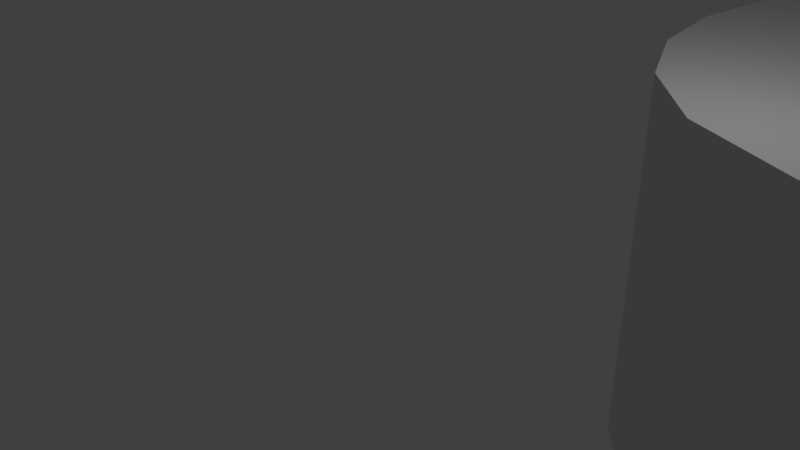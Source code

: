 # Source: FOSSASIA_3D.blend  (saved by Blender 2.79.0; exported with 4.5.12 LTS)
import bpy
from mathutils import Matrix  # noqa: F401  (used for matrix-valued properties, if any)

bpy.ops.wm.read_factory_settings(use_empty=True)
scene = bpy.context.scene
scene.name = 'Scene'

# ---- collections
col_collection_1 = bpy.data.collections.new('Collection 1'); scene.collection.children.link(col_collection_1)

# ---- world
world_world = bpy.data.worlds.new('World'); scene.world = world_world
world_world.color = (0.05088, 0.05088, 0.05088)
world_world.use_sun_shadow = False
world_world.sun_shadow_jitter_overblur = 0.0
world_world.cycles.sampling_method = 'MANUAL'

# ---- cameras
cam_camera = bpy.data.cameras.new('Camera')
cam_camera.clip_end = 100.0
cam_camera.lens = 35.0
cam_camera.sensor_width = 32.0
cam_camera.sensor_height = 18.0
cam_camera.ortho_scale = 7.314
cam_camera.dof.focus_distance = 0.0
cam_camera.dof.aperture_fstop = 128.0

# ---- lights
light_lamp = bpy.data.lights.new('Lamp', 'POINT')
light_lamp.transmission_factor = 0.0
light_lamp.cutoff_distance = 30.0
light_lamp.energy = 100.0
light_lamp.shadow_buffer_clip_start = 1.001
light_lamp.shadow_soft_size = 0.1
light_lamp.shadow_maximum_resolution = 0.006
light_lamp.use_absolute_resolution = True

# ---- meshes
me_fossasia_3d = bpy.data.meshes.new('Fossasia 3D')
me_fossasia_3d.from_pydata([(3.105, 36.72, 2.5), (3.105, 38.64, 2.5), (3.105, 36.72, -2.5), (3.105, 38.64, -2.5), (0.0, 36.72, 2.5), (0.0, 36.72, -2.5), (0.0, 31.92, -2.5), (3.693, 41.74, -2.5), (3.255, 40.33, -2.5), (4.401, 42.82, -2.5), (5.362, 43.55, -2.5), (6.152, 43.82, -2.5), (7.594, 43.97, -2.5), (10.27, 44.04, -2.5), (14.76, 44.06, -2.5), (13.77, 39.29, -2.5), (23.14, 44.06, -2.5), (20.55, 39.43, -2.5), (23.14, 39.6, -2.5), (17.48, 39.3, -2.5), (2.017, 8.135, -2.5), (1.811, 3.504, -2.5), (1.56, 6.638, -2.5), (11.54, 39.3, -2.5), (8.632, 38.24, -2.5), (9.032, 38.83, -2.5), (10.2, 39.25, -2.5), (9.466, 39.1, -2.5), (8.467, 37.51, -2.5), (8.467, 36.72, -2.5), (23.14, 36.72, -2.5), (2.497, 2.119, -2.5), (23.14, 32.29, -2.5), (18.01, 32.12, -2.5), (15.86, 32.04, -2.5), (13.76, 31.98, -2.5), (11.96, 31.93, -2.5), (8.494, 31.92, -2.5), (10.7, 31.92, -2.5), (3.189, 31.92, -2.5), (7.083, 5.797, -2.5), (5.654, 10.74, -2.5), (7.283, 6.222, -2.5), (11.57, 17.78, -2.5), (13.26, 17.77, -2.5), (15.48, 17.74, -2.5), (8.326, 17.81, -2.5), (17.93, 17.7, -2.5), (20.32, 17.64, -2.5), (23.39, 17.56, -2.5), (25.22, 17.43, -2.5), (26.34, 17.2, -2.5), (27.29, 16.79, -2.5), (28.25, 16.27, -2.5), (28.99, 15.7, -2.5), (29.55, 14.97, -2.5), (29.95, 14.02, -2.5), (30.22, 12.75, -2.5), (23.76, 13.15, -2.5), (30.38, 11.07, -2.5), (24.65, 11.4, -2.5), (30.46, 8.916, -2.5), (22.9, 11.12, -2.5), (30.48, 6.182, -2.5), (24.83, 6.802, -2.5), (30.48, 0.028, -2.5), (13.34, 6.754, -2.5), (15.01, 10.98, -2.5), (16.59, 6.773, -2.5), (12.29, 4.563, -2.5), (18.29, 0.028, -2.5), (12.92, 0.05, -2.5), (8.009, 4.723, -2.5), (8.883, 0.11, -2.5), (4.531, 10.52, -2.5), (6.207, 0.207, -2.5), (4.149, 10.36, -2.5), (4.939, 0.338, -2.5), (2.876, 9.418, -2.5), (3.543, 1.021, -2.5), (1.495, 5.053, -2.5), (3.048, 22.6, -2.5), (6.586, 10.82, -2.5), (5.001, 10.65, -2.5), (7.118, 5.326, -2.5), (8.598, 6.62, -2.5), (7.892, 10.87, -2.5), (10.57, 6.7, -2.5), (21.08, 11.05, -2.5), (18.49, 11.01, -2.5), (24.05, 11.23, -2.5), (2.879, 13.32, -2.5), (13.32, 13.24, -2.5), (24.82, 11.66, -2.5), (24.3, 12.48, -2.5), (24.66, 12.01, -2.5), (7.395, 4.882, -2.5), (9.584, 4.619, -2.5), (12.01, 10.95, -2.5), (16.28, 4.545, -2.5), (24.83, 4.545, -2.5), (9.668, 10.91, -2.5), (7.705, 6.52, -2.5), (3.255, 40.33, 2.5), (8.326, 17.81, 2.5), (3.189, 31.92, 2.5), (3.048, 22.6, 2.5), (11.57, 17.78, 2.5), (13.32, 13.24, 2.5), (0.0, 31.92, 2.5), (11.96, 31.93, 2.5), (2.879, 13.32, 2.5), (24.3, 12.48, 2.5), (30.48, 6.182, 2.5), (23.76, 13.15, 2.5), (24.66, 12.01, 2.5), (24.82, 11.66, 2.5), (30.48, 0.028, 2.5), (24.83, 4.545, 2.5), (12.92, 0.05, 2.5), (18.29, 0.028, 2.5), (8.598, 6.62, 2.5), (10.57, 6.7, 2.5), (24.05, 11.23, 2.5), (22.9, 11.12, 2.5), (2.017, 8.135, 2.5), (21.08, 11.05, 2.5), (4.149, 10.36, 2.5), (18.49, 11.01, 2.5), (5.654, 10.74, 2.5), (15.01, 10.98, 2.5), (12.01, 10.95, 2.5), (8.494, 31.92, 2.5), (9.668, 10.91, 2.5), (7.892, 10.87, 2.5), (6.586, 10.82, 2.5), (5.001, 10.65, 2.5), (4.531, 10.52, 2.5), (2.876, 9.418, 2.5), (1.56, 6.638, 2.5), (1.495, 5.053, 2.5), (24.65, 11.4, 2.5), (24.83, 6.802, 2.5), (16.28, 4.545, 2.5), (30.46, 8.916, 2.5), (16.59, 6.773, 2.5), (13.34, 6.754, 2.5), (23.39, 17.56, 2.5), (20.32, 17.64, 2.5), (30.38, 11.07, 2.5), (8.467, 36.72, 2.5), (8.467, 37.51, 2.5), (5.362, 43.55, 2.5), (4.401, 42.82, 2.5), (10.7, 31.92, 2.5), (26.34, 17.2, 2.5), (25.22, 17.43, 2.5), (29.55, 14.97, 2.5), (28.99, 15.7, 2.5), (28.25, 16.27, 2.5), (27.29, 16.79, 2.5), (30.22, 12.75, 2.5), (29.95, 14.02, 2.5), (17.93, 17.7, 2.5), (15.48, 17.74, 2.5), (13.26, 17.77, 2.5), (18.01, 32.12, 2.5), (23.14, 32.29, 2.5), (13.76, 31.98, 2.5), (15.86, 32.04, 2.5), (23.14, 36.72, 2.5), (8.632, 38.24, 2.5), (9.032, 38.83, 2.5), (14.76, 44.06, 2.5), (9.466, 39.1, 2.5), (10.2, 39.25, 2.5), (23.14, 44.06, 2.5), (11.54, 39.3, 2.5), (13.77, 39.29, 2.5), (17.48, 39.3, 2.5), (20.55, 39.43, 2.5), (23.14, 39.6, 2.5), (10.27, 44.04, 2.5), (7.118, 5.326, 2.5), (7.083, 5.797, 2.5), (1.811, 3.504, 2.5), (7.594, 43.97, 2.5), (6.152, 43.82, 2.5), (9.584, 4.619, 2.5), (8.009, 4.723, 2.5), (2.497, 2.119, 2.5), (3.693, 41.74, 2.5), (7.283, 6.222, 2.5), (7.705, 6.52, 2.5), (4.939, 0.338, 2.5), (6.207, 0.207, 2.5), (12.29, 4.563, 2.5), (3.543, 1.021, 2.5), (8.883, 0.11, 2.5), (7.395, 4.882, 2.5), (40.02, 7.141, -2.5), (41.14, 6.96, -2.5), (41.14, 6.96, 2.5), (40.02, 7.141, 2.5), (42.63, 6.852, -2.5), (42.63, 6.852, 2.5), (36.69, 4.545, -2.5), (48.06, 4.545, -2.5), (36.69, -0.001, -2.5), (52.49, 4.565, -2.5), (56.18, 4.619, -2.5), (58.74, 4.699, -2.5), (59.78, 4.798, -2.5), (47.02, 6.773, -2.5), (44.56, 6.795, -2.5), (49.78, 6.743, -2.5), (52.54, 6.693, -2.5), (54.96, 6.628, -2.5), (39.18, 7.411, -2.5), (56.73, 6.548, -2.5), (38.54, 7.79, -2.5), (58.57, 6.435, -2.5), (38.02, 8.297, -2.5), (37.53, 8.948, -2.5), (36.94, 10.31, -2.5), (59.54, 6.305, -2.5), (36.69, 11.94, -2.5), (41.82, 11.81, -2.5), (36.8, 13.58, -2.5), (42.02, 12.71, -2.5), (37.28, 14.99, -2.5), (43.58, 13.13, -2.5), (38.12, 16.16, -2.5), (45.99, 13.22, -2.5), (39.21, 16.91, -2.5), (49.48, 13.27, -2.5), (43.04, 17.56, -2.5), (44.96, 17.61, -2.5), (40.76, 17.34, -2.5), (53.79, 13.29, -2.5), (47.89, 17.66, -2.5), (51.42, 17.68, -2.5), (42.5, 13.01, -2.5), (47.88, 11.04, -2.5), (44.85, 11.12, -2.5), (41.79, 12.28, -2.5), (42.14, 11.37, -2.5), (42.91, 11.24, -2.5), (51.93, 10.98, -2.5), (58.11, 10.88, -2.5), (59.94, 6.083, -2.5), (55.44, 10.94, -2.5), (60.08, 10.78, -2.5), (61.5, 10.62, -2.5), (60.02, 5.154, -2.5), (63.18, 10.02, -2.5), (63.72, 9.535, -2.5), (64.23, 8.89, -2.5), (64.65, 8.283, -2.5), (64.91, 7.67, -2.5), (65.05, 6.898, -2.5), (65.14, 5.814, -2.5), (65.09, 4.13, -2.5), (64.73, 2.77, -2.5), (64.05, 1.691, -2.5), (63.02, 0.847, -2.5), (49.33, 0.085, -2.5), (61.95, 0.169, -2.5), (55.17, 17.69, -2.5), (64.21, 17.67, -2.5), (64.29, 15.49, -2.5), (64.38, 13.29, -2.5), (62.49, 10.38, -2.5), (60.06, 5.7, -2.5), (39.18, 7.411, 2.5), (36.69, -0.001, 2.5), (49.33, 0.085, 2.5), (63.02, 0.847, 2.5), (61.95, 0.169, 2.5), (64.05, 1.691, 2.5), (64.73, 2.77, 2.5), (65.09, 4.13, 2.5), (65.14, 5.814, 2.5), (60.02, 5.154, 2.5), (65.05, 6.898, 2.5), (59.94, 6.083, 2.5), (64.91, 7.67, 2.5), (58.57, 6.435, 2.5), (64.65, 8.283, 2.5), (59.54, 6.305, 2.5), (56.73, 6.548, 2.5), (64.23, 8.89, 2.5), (63.72, 9.535, 2.5), (54.96, 6.628, 2.5), (63.18, 10.02, 2.5), (52.54, 6.693, 2.5), (62.49, 10.38, 2.5), (61.5, 10.62, 2.5), (49.78, 6.743, 2.5), (58.11, 10.88, 2.5), (55.44, 10.94, 2.5), (44.56, 6.795, 2.5), (51.93, 10.98, 2.5), (47.88, 11.04, 2.5), (47.02, 6.773, 2.5), (44.85, 11.12, 2.5), (42.91, 11.24, 2.5), (42.14, 11.37, 2.5), (41.82, 11.81, 2.5), (41.79, 12.28, 2.5), (42.02, 12.71, 2.5), (43.04, 17.56, 2.5), (42.5, 13.01, 2.5), (47.89, 17.66, 2.5), (43.58, 13.13, 2.5), (64.29, 15.49, 2.5), (45.99, 13.22, 2.5), (49.48, 13.27, 2.5), (53.79, 13.29, 2.5), (64.38, 13.29, 2.5), (64.21, 17.67, 2.5), (55.17, 17.69, 2.5), (51.42, 17.68, 2.5), (44.96, 17.61, 2.5), (38.54, 7.79, 2.5), (40.76, 17.34, 2.5), (38.02, 8.297, 2.5), (39.21, 16.91, 2.5), (37.53, 8.948, 2.5), (38.12, 16.16, 2.5), (36.94, 10.31, 2.5), (37.28, 14.99, 2.5), (36.8, 13.58, 2.5), (60.08, 10.78, 2.5), (60.06, 5.7, 2.5), (52.49, 4.565, 2.5), (48.06, 4.545, 2.5), (59.78, 4.798, 2.5), (58.74, 4.699, 2.5), (56.18, 4.619, 2.5), (36.69, 11.94, 2.5), (36.69, 4.545, 2.5), (30.34, 36.06, -2.5), (30.35, 36.95, -2.5), (30.35, 36.95, 2.5), (30.34, 36.06, 2.5), (24.85, 37.34, -2.5), (24.94, 38.9, -2.5), (24.83, 34.8, -2.5), (25.14, 39.92, -2.5), (25.51, 40.81, -2.5), (26.06, 41.83, -2.5), (26.69, 42.65, -2.5), (27.44, 43.32, -2.5), (28.36, 43.89, -2.5), (28.68, 44.02, -2.5), (29.15, 44.12, -2.5), (29.83, 44.2, -2.5), (30.82, 44.25, -2.5), (32.18, 44.29, -2.5), (33.99, 44.3, -2.5), (36.33, 44.3, -2.5), (32.1, 39.66, -2.5), (39.28, 44.28, -2.5), (36.56, 39.82, -2.5), (49.33, 44.2, -2.5), (45.78, 39.82, -2.5), (51.9, 41.62, -2.5), (52.29, 40.95, -2.5), (46.59, 39.0, -2.5), (52.72, 40.0, -2.5), (47.21, 38.2, -2.5), (52.95, 39.01, -2.5), (47.37, 37.4, -2.5), (53.04, 37.47, -2.5), (47.41, 34.88, -2.5), (53.06, 34.85, -2.5), (47.41, 33.81, -2.5), (53.03, 33.01, -2.5), (47.37, 32.37, -2.5), (52.97, 31.38, -2.5), (47.07, 31.3, -2.5), (52.87, 30.14, -2.5), (46.59, 30.76, -2.5), (52.75, 29.47, -2.5), (51.42, 42.28, -2.5), (38.83, 29.94, -2.5), (50.69, 26.49, -2.5), (49.81, 25.82, -2.5), (45.78, 29.94, -2.5), (33.58, 29.98, -2.5), (48.63, 25.15, -2.5), (39.09, 25.15, -2.5), (36.07, 25.15, -2.5), (33.74, 25.16, -2.5), (32.0, 25.19, -2.5), (30.74, 25.23, -2.5), (29.84, 25.3, -2.5), (29.22, 25.41, -2.5), (28.75, 25.55, -2.5), (28.33, 25.74, -2.5), (27.28, 26.43, -2.5), (26.39, 27.29, -2.5), (25.55, 28.55, -2.5), (25.08, 29.88, -2.5), (24.88, 31.8, -2.5), (30.34, 33.71, -2.5), (30.34, 34.88, -2.5), (30.35, 32.81, -2.5), (30.38, 32.15, -2.5), (30.44, 31.67, -2.5), (30.53, 31.33, -2.5), (30.67, 31.07, -2.5), (30.87, 30.85, -2.5), (31.13, 30.62, -2.5), (31.4, 30.4, -2.5), (32.1, 30.11, -2.5), (31.7, 30.23, -2.5), (32.69, 30.03, -2.5), (34.83, 29.96, -2.5), (36.56, 29.95, -2.5), (46.86, 31.04, -2.5), (52.23, 28.39, -2.5), (51.52, 27.37, -2.5), (47.21, 31.57, -2.5), (47.31, 31.91, -2.5), (47.4, 32.99, -2.5), (47.41, 35.96, -2.5), (47.4, 36.78, -2.5), (50.91, 42.88, -2.5), (47.31, 37.85, -2.5), (47.07, 38.47, -2.5), (46.86, 38.72, -2.5), (50.43, 43.32, -2.5), (34.83, 39.81, -2.5), (32.69, 39.74, -2.5), (33.58, 39.79, -2.5), (31.7, 39.54, -2.5), (31.13, 39.14, -2.5), (31.4, 39.37, -2.5), (30.67, 38.69, -2.5), (30.87, 38.91, -2.5), (30.44, 38.09, -2.5), (30.53, 38.44, -2.5), (30.38, 37.62, -2.5), (30.34, 34.88, 2.5), (24.83, 34.8, 2.5), (24.88, 31.8, 2.5), (25.08, 29.88, 2.5), (26.39, 27.29, 2.5), (25.55, 28.55, 2.5), (27.28, 26.43, 2.5), (28.33, 25.74, 2.5), (28.75, 25.55, 2.5), (29.22, 25.41, 2.5), (29.84, 25.3, 2.5), (30.74, 25.23, 2.5), (32.0, 25.19, 2.5), (33.74, 25.16, 2.5), (36.07, 25.15, 2.5), (39.09, 25.15, 2.5), (31.4, 30.4, 2.5), (31.13, 30.62, 2.5), (38.83, 29.94, 2.5), (48.63, 25.15, 2.5), (49.81, 25.82, 2.5), (47.41, 34.88, 2.5), (47.41, 33.81, 2.5), (53.06, 34.85, 2.5), (47.21, 38.2, 2.5), (47.31, 37.85, 2.5), (52.95, 39.01, 2.5), (36.56, 39.82, 2.5), (45.78, 39.82, 2.5), (51.9, 41.62, 2.5), (45.78, 29.94, 2.5), (50.69, 26.49, 2.5), (51.42, 42.28, 2.5), (50.91, 42.88, 2.5), (50.43, 43.32, 2.5), (32.1, 39.66, 2.5), (32.69, 39.74, 2.5), (39.28, 44.28, 2.5), (30.53, 38.44, 2.5), (30.67, 38.69, 2.5), (33.99, 44.3, 2.5), (36.33, 44.3, 2.5), (32.18, 44.29, 2.5), (30.82, 44.25, 2.5), (29.83, 44.2, 2.5), (29.15, 44.12, 2.5), (28.68, 44.02, 2.5), (28.36, 43.89, 2.5), (27.44, 43.32, 2.5), (26.69, 42.65, 2.5), (26.06, 41.83, 2.5), (25.51, 40.81, 2.5), (25.14, 39.92, 2.5), (24.94, 38.9, 2.5), (24.85, 37.34, 2.5), (47.4, 32.99, 2.5), (53.03, 33.01, 2.5), (46.59, 39.0, 2.5), (46.86, 38.72, 2.5), (52.72, 40.0, 2.5), (30.38, 37.62, 2.5), (30.44, 38.09, 2.5), (33.58, 39.79, 2.5), (34.83, 39.81, 2.5), (30.87, 38.91, 2.5), (31.13, 39.14, 2.5), (31.7, 39.54, 2.5), (31.4, 39.37, 2.5), (49.33, 44.2, 2.5), (52.29, 40.95, 2.5), (36.56, 29.95, 2.5), (47.37, 37.4, 2.5), (47.4, 36.78, 2.5), (53.04, 37.47, 2.5), (47.07, 38.47, 2.5), (47.41, 35.96, 2.5), (52.97, 31.38, 2.5), (47.37, 32.37, 2.5), (47.31, 31.91, 2.5), (52.87, 30.14, 2.5), (47.21, 31.57, 2.5), (47.07, 31.3, 2.5), (51.52, 27.37, 2.5), (46.86, 31.04, 2.5), (52.75, 29.47, 2.5), (46.59, 30.76, 2.5), (52.23, 28.39, 2.5), (34.83, 29.96, 2.5), (33.58, 29.98, 2.5), (30.38, 32.15, 2.5), (30.35, 32.81, 2.5), (32.69, 30.03, 2.5), (32.1, 30.11, 2.5), (31.7, 30.23, 2.5), (30.87, 30.85, 2.5), (30.67, 31.07, 2.5), (30.53, 31.33, 2.5), (30.44, 31.67, 2.5), (30.34, 33.71, 2.5), (54.8, 26.56, 2.5), (54.92, 27.94, 2.5), (54.8, 26.56, -2.5), (54.92, 27.94, -2.5), (54.75, 25.68, 2.5), (54.75, 25.68, -2.5), (55.12, 29.66, -2.5), (65.19, 29.66, -2.5), (69.19, 29.68, -2.5), (72.59, 29.72, -2.5), (75.04, 29.77, -2.5), (76.17, 29.83, -2.5), (70.84, 32.2, -2.5), (67.71, 32.2, -2.5), (64.57, 32.21, -2.5), (62.17, 32.24, -2.5), (60.37, 32.3, -2.5), (59.06, 32.42, -2.5), (73.23, 32.17, -2.5), (58.13, 32.62, -2.5), (57.45, 32.9, -2.5), (74.97, 32.11, -2.5), (56.91, 33.3, -2.5), (56.39, 33.81, -2.5), (55.74, 34.63, -2.5), (76.15, 32.0, -2.5), (55.32, 35.53, -2.5), (55.1, 36.63, -2.5), (55.03, 38.07, -2.5), (76.87, 31.82, -2.5), (59.85, 37.86, -2.5), (55.25, 40.02, -2.5), (60.85, 39.04, -2.5), (55.84, 41.6, -2.5), (62.42, 39.18, -2.5), (56.81, 42.79, -2.5), (63.77, 39.22, -2.5), (58.14, 43.58, -2.5), (65.6, 39.24, -2.5), (59.19, 43.64, -2.5), (67.98, 39.26, -2.5), (61.77, 43.69, -2.5), (65.48, 43.73, -2.5), (71.01, 39.26, -2.5), (69.93, 43.74, -2.5), (61.47, 39.12, -2.5), (60.48, 38.94, -2.5), (59.97, 38.35, -2.5), (60.28, 38.8, -2.5), (59.92, 37.41, -2.5), (63.12, 36.89, -2.5), (61.04, 36.99, -2.5), (60.2, 37.08, -2.5), (66.12, 36.79, -2.5), (69.71, 36.72, -2.5), (73.07, 36.66, -2.5), (75.59, 36.6, -2.5), (77.22, 31.56, -2.5), (77.42, 36.51, -2.5), (78.69, 36.35, -2.5), (77.25, 30.73, -2.5), (80.17, 35.75, -2.5), (80.67, 35.25, -2.5), (76.89, 30.15, -2.5), (81.19, 34.57, -2.5), (81.62, 33.94, -2.5), (81.86, 33.29, -2.5), (82.0, 32.42, -2.5), (82.07, 31.1, -2.5), (82.08, 29.79, -2.5), (82.02, 28.9, -2.5), (81.84, 28.22, -2.5), (81.5, 27.54, -2.5), (80.71, 26.56, -2.5), (79.73, 25.79, -2.5), (79.33, 25.58, -2.5), (78.88, 25.42, -2.5), (78.22, 25.31, -2.5), (77.22, 25.23, -2.5), (75.71, 25.18, -2.5), (73.56, 25.16, -2.5), (70.6, 25.15, -2.5), (66.69, 25.15, -2.5), (62.89, 25.15, -2.5), (60.0, 25.16, -2.5), (57.89, 25.18, -2.5), (56.43, 25.23, -2.5), (55.51, 25.29, -2.5), (55.01, 25.39, -2.5), (54.79, 25.51, -2.5), (81.28, 43.77, -2.5), (81.28, 39.26, -2.5), (79.56, 36.11, -2.5), (77.32, 31.2, -2.5), (55.12, 29.66, 2.5), (54.79, 25.51, 2.5), (55.01, 25.39, 2.5), (56.43, 25.23, 2.5), (55.51, 25.29, 2.5), (57.89, 25.18, 2.5), (60.0, 25.16, 2.5), (62.89, 25.15, 2.5), (66.69, 25.15, 2.5), (70.6, 25.15, 2.5), (73.56, 25.16, 2.5), (75.71, 25.18, 2.5), (77.22, 25.23, 2.5), (78.22, 25.31, 2.5), (78.88, 25.42, 2.5), (79.33, 25.58, 2.5), (79.73, 25.79, 2.5), (80.71, 26.56, 2.5), (81.5, 27.54, 2.5), (81.84, 28.22, 2.5), (82.02, 28.9, 2.5), (82.08, 29.79, 2.5), (76.17, 29.83, 2.5), (77.22, 31.56, 2.5), (77.32, 31.2, 2.5), (82.0, 32.42, 2.5), (76.15, 32.0, 2.5), (76.87, 31.82, 2.5), (81.86, 33.29, 2.5), (74.97, 32.11, 2.5), (81.62, 33.94, 2.5), (73.23, 32.17, 2.5), (81.19, 34.57, 2.5), (69.19, 29.68, 2.5), (65.19, 29.66, 2.5), (70.84, 32.2, 2.5), (80.67, 35.25, 2.5), (80.17, 35.75, 2.5), (67.71, 32.2, 2.5), (78.69, 36.35, 2.5), (77.42, 36.51, 2.5), (79.56, 36.11, 2.5), (64.57, 32.21, 2.5), (75.59, 36.6, 2.5), (73.07, 36.66, 2.5), (62.17, 32.24, 2.5), (69.71, 36.72, 2.5), (60.37, 32.3, 2.5), (66.12, 36.79, 2.5), (59.06, 32.42, 2.5), (63.12, 36.89, 2.5), (58.13, 32.62, 2.5), (61.04, 36.99, 2.5), (61.77, 43.69, 2.5), (59.97, 38.35, 2.5), (60.28, 38.8, 2.5), (65.48, 43.73, 2.5), (60.48, 38.94, 2.5), (69.93, 43.74, 2.5), (60.85, 39.04, 2.5), (81.28, 43.77, 2.5), (61.47, 39.12, 2.5), (62.42, 39.18, 2.5), (63.77, 39.22, 2.5), (65.6, 39.24, 2.5), (67.98, 39.26, 2.5), (71.01, 39.26, 2.5), (81.28, 39.26, 2.5), (57.45, 32.9, 2.5), (56.39, 33.81, 2.5), (56.91, 33.3, 2.5), (59.19, 43.64, 2.5), (59.85, 37.86, 2.5), (59.92, 37.41, 2.5), (55.03, 38.07, 2.5), (55.1, 36.63, 2.5), (55.25, 40.02, 2.5), (55.32, 35.53, 2.5), (55.84, 41.6, 2.5), (55.74, 34.63, 2.5), (56.81, 42.79, 2.5), (58.14, 43.58, 2.5), (60.2, 37.08, 2.5), (82.07, 31.1, 2.5), (75.04, 29.77, 2.5), (77.25, 30.73, 2.5), (76.89, 30.15, 2.5), (72.59, 29.72, 2.5), (70.64, 17.61, 2.5), (71.58, 17.72, 2.5), (70.64, 17.61, -2.5), (71.58, 17.72, -2.5), (69.99, 17.5, 2.5), (69.99, 17.5, -2.5), (69.99, 0.028, -2.5), (72.72, 17.76, -2.5), (73.86, 17.73, -2.5), (74.76, 17.64, -2.5), (75.64, 17.47, -2.5), (75.64, 0.028, -2.5), (72.72, 17.76, 2.5), (69.99, 0.028, 2.5), (75.64, 0.028, 2.5), (75.64, 17.47, 2.5), (73.86, 17.73, 2.5), (74.76, 17.64, 2.5), (69.99, 23.45, 2.5), (75.64, 23.45, 2.5), (69.99, 23.45, -2.5), (75.64, 23.45, -2.5), (69.99, 18.94, 2.5), (69.99, 18.94, -2.5), (75.64, 18.94, -2.5), (75.64, 18.94, 2.5), (87.17, 6.062, -2.5), (87.54, 6.4, -2.5), (87.54, 6.4, 2.5), (87.17, 6.062, 2.5), (81.67, 7.039, -2.5), (82.01, 8.181, -2.5), (81.56, 5.617, -2.5), (82.63, 9.13, -2.5), (83.57, 9.963, -2.5), (84.06, 10.28, -2.5), (84.65, 10.52, -2.5), (85.45, 10.71, -2.5), (86.54, 10.85, -2.5), (88.01, 10.94, -2.5), (89.95, 11.0, -2.5), (92.46, 11.03, -2.5), (95.62, 11.03, -2.5), (98.44, 11.04, -2.5), (100.6, 11.05, -2.5), (102.2, 11.07, -2.5), (103.3, 11.11, -2.5), (104.1, 11.17, -2.5), (104.5, 11.26, -2.5), (101.4, 13.17, -2.5), (82.69, 17.5, -2.5), (102.9, 13.03, -2.5), (99.31, 13.25, -2.5), (96.43, 13.29, -2.5), (92.68, 13.29, -2.5), (82.69, 13.29, -2.5), (83.9, 17.61, -2.5), (103.9, 12.82, -2.5), (85.54, 17.69, -2.5), (88.35, 17.72, -2.5), (91.92, 17.7, -2.5), (95.83, 17.65, -2.5), (104.4, 12.51, -2.5), (99.66, 17.57, -2.5), (103.0, 17.47, -2.5), (104.6, 12.09, -2.5), (105.4, 17.36, -2.5), (104.7, 11.54, -2.5), (106.6, 17.25, -2.5), (104.7, 11.39, -2.5), (107.6, 16.73, -2.5), (108.5, 16.03, -2.5), (109.3, 15.2, -2.5), (109.8, 14.31, -2.5), (110.1, 13.49, -2.5), (110.2, 12.24, -2.5), (110.3, 10.09, -2.5), (105.0, 6.802, -2.5), (110.3, 6.576, -2.5), (105.0, 4.545, -2.5), (110.3, -0.001, -2.5), (97.56, 0.085, -2.5), (84.78, 0.169, -2.5), (83.71, 0.875, -2.5), (82.73, 1.716, -2.5), (82.06, 2.749, -2.5), (81.68, 4.031, -2.5), (88.63, 4.619, -2.5), (87.94, 4.689, -2.5), (87.05, 5.629, -2.5), (87.21, 5.137, -2.5), (87.32, 4.943, -2.5), (87.54, 4.796, -2.5), (89.71, 4.576, -2.5), (91.27, 4.554, -2.5), (93.42, 4.546, -2.5), (96.24, 4.545, -2.5), (96.89, 6.773, -2.5), (93.67, 6.743, -2.5), (90.96, 6.7, -2.5), (89.02, 6.652, -2.5), (88.14, 6.605, -2.5), (87.05, 5.629, 2.5), (81.56, 5.617, 2.5), (81.68, 4.031, 2.5), (82.06, 2.749, 2.5), (83.71, 0.875, 2.5), (82.73, 1.716, 2.5), (84.78, 0.169, 2.5), (97.56, 0.085, 2.5), (110.3, -0.001, 2.5), (87.94, 4.689, 2.5), (110.2, 12.24, 2.5), (110.3, 10.09, 2.5), (104.5, 11.26, 2.5), (103.9, 12.82, 2.5), (104.4, 12.51, 2.5), (109.8, 14.31, 2.5), (98.44, 11.04, 2.5), (95.62, 11.03, 2.5), (99.31, 13.25, 2.5), (108.5, 16.03, 2.5), (107.6, 16.73, 2.5), (105.0, 6.802, 2.5), (105.0, 4.545, 2.5), (110.3, 6.576, 2.5), (93.42, 4.546, 2.5), (91.27, 4.554, 2.5), (82.69, 17.5, 2.5), (82.69, 13.29, 2.5), (83.9, 17.61, 2.5), (95.83, 17.65, 2.5), (92.68, 13.29, 2.5), (99.66, 17.57, 2.5), (103.0, 17.47, 2.5), (96.43, 13.29, 2.5), (105.4, 17.36, 2.5), (106.6, 17.25, 2.5), (92.46, 11.03, 2.5), (89.95, 11.0, 2.5), (101.4, 13.17, 2.5), (109.3, 15.2, 2.5), (102.9, 13.03, 2.5), (110.1, 13.49, 2.5), (100.6, 11.05, 2.5), (104.6, 12.09, 2.5), (104.7, 11.54, 2.5), (104.7, 11.39, 2.5), (104.1, 11.17, 2.5), (103.3, 11.11, 2.5), (102.2, 11.07, 2.5), (82.01, 8.181, 2.5), (81.67, 7.039, 2.5), (88.01, 10.94, 2.5), (84.65, 10.52, 2.5), (85.45, 10.71, 2.5), (83.57, 9.963, 2.5), (84.06, 10.28, 2.5), (89.02, 6.652, 2.5), (90.96, 6.7, 2.5), (87.54, 4.796, 2.5), (88.14, 6.605, 2.5), (93.67, 6.743, 2.5), (96.89, 6.773, 2.5), (96.24, 4.545, 2.5), (89.71, 4.576, 2.5), (88.63, 4.619, 2.5), (87.32, 4.943, 2.5), (87.21, 5.137, 2.5), (86.54, 10.85, 2.5), (82.63, 9.13, 2.5), (85.54, 17.69, 2.5), (88.35, 17.72, 2.5), (91.92, 17.7, 2.5), (83.26, 25.15, -2.5), (95.19, 25.15, -2.5), (95.19, 25.15, 2.5), (83.26, 25.15, 2.5), (99.09, 25.15, -2.5), (99.09, 25.15, 2.5), (83.26, 29.66, -2.5), (94.09, 29.66, -2.5), (97.28, 29.67, -2.5), (99.8, 29.68, -2.5), (101.7, 29.7, -2.5), (103.2, 29.74, -2.5), (104.1, 29.8, -2.5), (104.8, 29.88, -2.5), (110.6, 30.82, -2.5), (96.1, 32.2, -2.5), (92.98, 32.21, -2.5), (90.6, 32.24, -2.5), (99.77, 32.18, -2.5), (88.81, 32.3, -2.5), (87.52, 32.42, -2.5), (86.6, 32.61, -2.5), (102.6, 32.12, -2.5), (85.93, 32.89, -2.5), (85.4, 33.28, -2.5), (104.5, 32.03, -2.5), (84.89, 33.78, -2.5), (84.24, 34.62, -2.5), (83.82, 35.55, -2.5), (105.3, 31.92, -2.5), (83.6, 36.68, -2.5), (83.54, 38.15, -2.5), (88.33, 37.99, -2.5), (83.74, 40.08, -2.5), (89.79, 39.09, -2.5), (84.33, 41.63, -2.5), (91.95, 39.18, -2.5), (85.3, 42.8, -2.5), (95.24, 39.24, -2.5), (87.7, 43.64, -2.5), (90.28, 43.69, -2.5), (86.64, 43.58, -2.5), (99.6, 39.26, -2.5), (93.98, 43.73, -2.5), (98.44, 43.74, -2.5), (101.2, 36.69, -2.5), (105.7, 31.57, -2.5), (97.85, 36.72, -2.5), (88.87, 38.97, -2.5), (88.49, 38.57, -2.5), (88.49, 37.41, -2.5), (91.52, 36.79, -2.5), (89.68, 36.88, -2.5), (88.87, 37.0, -2.5), (94.28, 36.74, -2.5), (104.1, 36.63, -2.5), (106.2, 36.54, -2.5), (107.2, 36.44, -2.5), (105.7, 30.59, -2.5), (109.1, 35.31, -2.5), (105.4, 30.11, -2.5), (109.8, 34.44, -2.5), (110.3, 33.53, -2.5), (110.5, 32.4, -2.5), (105.2, 29.98, -2.5), (110.5, 29.14, -2.5), (110.0, 27.74, -2.5), (109.3, 26.62, -2.5), (108.2, 25.79, -2.5), (107.8, 25.59, -2.5), (107.4, 25.43, -2.5), (106.7, 25.32, -2.5), (105.7, 25.24, -2.5), (104.2, 25.19, -2.5), (102.0, 25.16, -2.5), (109.8, 43.77, -2.5), (109.8, 39.26, -2.5), (108.2, 36.02, -2.5), (105.8, 31.1, -2.5), (83.26, 29.66, 2.5), (104.2, 25.19, 2.5), (102.0, 25.16, 2.5), (105.7, 25.24, 2.5), (106.7, 25.32, 2.5), (107.4, 25.43, 2.5), (107.8, 25.59, 2.5), (108.2, 25.79, 2.5), (109.3, 26.62, 2.5), (110.0, 27.74, 2.5), (110.5, 29.14, 2.5), (110.6, 30.82, 2.5), (104.8, 29.88, 2.5), (104.1, 29.8, 2.5), (102.6, 32.12, 2.5), (104.5, 32.03, 2.5), (109.8, 34.44, 2.5), (99.77, 32.18, 2.5), (109.1, 35.31, 2.5), (96.1, 32.2, 2.5), (107.2, 36.44, 2.5), (106.2, 36.54, 2.5), (108.2, 36.02, 2.5), (92.98, 32.21, 2.5), (104.1, 36.63, 2.5), (101.2, 36.69, 2.5), (90.6, 32.24, 2.5), (97.85, 36.72, 2.5), (88.81, 32.3, 2.5), (94.28, 36.74, 2.5), (87.52, 32.42, 2.5), (91.52, 36.79, 2.5), (86.6, 32.61, 2.5), (89.68, 36.88, 2.5), (88.87, 37.0, 2.5), (90.28, 43.69, 2.5), (88.49, 38.57, 2.5), (88.87, 38.97, 2.5), (109.8, 43.77, 2.5), (89.79, 39.09, 2.5), (91.95, 39.18, 2.5), (95.24, 39.24, 2.5), (99.6, 39.26, 2.5), (109.8, 39.26, 2.5), (98.44, 43.74, 2.5), (93.98, 43.73, 2.5), (85.93, 32.89, 2.5), (84.89, 33.78, 2.5), (85.4, 33.28, 2.5), (87.7, 43.64, 2.5), (88.33, 37.99, 2.5), (84.24, 34.62, 2.5), (86.64, 43.58, 2.5), (85.3, 42.8, 2.5), (83.82, 35.55, 2.5), (84.33, 41.63, 2.5), (83.54, 38.15, 2.5), (83.6, 36.68, 2.5), (83.74, 40.08, 2.5), (88.49, 37.41, 2.5), (110.3, 33.53, 2.5), (105.3, 31.92, 2.5), (110.5, 32.4, 2.5), (105.7, 31.57, 2.5), (105.8, 31.1, 2.5), (105.7, 30.59, 2.5), (105.4, 30.11, 2.5), (105.2, 29.98, 2.5), (103.2, 29.74, 2.5), (101.7, 29.7, 2.5), (99.8, 29.68, 2.5), (97.28, 29.67, 2.5), (94.09, 29.66, 2.5)], [], [(0, 1, 2), (2, 1, 3), (4, 0, 5), (5, 0, 2), (5, 2, 6), (7, 2, 8), (2, 3, 8), (9, 2, 7), (10, 2, 9), (11, 2, 10), (12, 2, 11), (13, 2, 12), (6, 2, 13), (6, 13, 14), (15, 14, 16), (17, 16, 18), (19, 16, 17), (20, 21, 22), (23, 14, 15), (24, 6, 25), (26, 14, 23), (27, 14, 26), (25, 14, 27), (6, 14, 25), (28, 6, 24), (29, 6, 28), (30, 6, 29), (20, 31, 21), (6, 30, 32), (6, 32, 33), (6, 33, 34), (6, 34, 35), (6, 35, 36), (37, 36, 38), (6, 36, 39), (40, 41, 42), (43, 44, 45), (43, 45, 46), (46, 45, 47), (46, 47, 48), (46, 48, 49), (49, 50, 46), (46, 50, 51), (46, 51, 52), (46, 52, 53), (46, 53, 54), (46, 54, 55), (46, 55, 56), (46, 56, 57), (58, 57, 59), (60, 59, 61), (62, 61, 63), (64, 63, 65), (66, 67, 68), (69, 70, 71), (72, 71, 73), (74, 73, 75), (76, 75, 77), (78, 77, 79), (20, 79, 31), (22, 21, 80), (39, 46, 81), (78, 79, 20), (76, 77, 78), (82, 42, 41), (74, 75, 76), (83, 73, 74), (84, 73, 83), (85, 82, 86), (85, 86, 87), (88, 63, 89), (62, 63, 88), (90, 61, 62), (60, 61, 90), (91, 46, 92), (93, 59, 60), (58, 59, 94), (95, 59, 93), (94, 59, 95), (46, 57, 58), (92, 46, 58), (37, 46, 39), (37, 39, 36), (72, 73, 96), (41, 40, 83), (40, 84, 83), (96, 73, 84), (97, 71, 72), (69, 71, 97), (66, 98, 67), (99, 70, 69), (68, 89, 64), (64, 65, 100), (91, 81, 46), (89, 63, 64), (68, 67, 89), (100, 70, 99), (98, 66, 101), (100, 65, 70), (42, 82, 102), (82, 85, 102), (87, 101, 66), (101, 87, 86), (15, 16, 19), (1, 103, 3), (3, 103, 8), (104, 105, 106), (107, 104, 108), (109, 105, 110), (111, 108, 106), (112, 113, 114), (115, 113, 112), (116, 117, 115), (118, 119, 120), (121, 122, 123), (124, 125, 123), (126, 127, 124), (128, 129, 126), (130, 131, 128), (132, 110, 105), (131, 133, 128), (133, 134, 128), (134, 135, 128), (135, 129, 128), (129, 136, 126), (136, 137, 126), (137, 127, 126), (127, 138, 124), (138, 125, 124), (125, 139, 123), (139, 140, 123), (141, 142, 116), (118, 143, 119), (142, 117, 116), (117, 113, 115), (113, 144, 114), (145, 142, 141), (146, 145, 141), (147, 148, 149), (0, 4, 109), (150, 151, 109), (103, 152, 153), (154, 110, 132), (155, 156, 157), (158, 159, 160), (156, 161, 162), (157, 158, 155), (148, 163, 114), (162, 157, 156), (148, 114, 144), (149, 161, 147), (144, 149, 148), (108, 114, 163), (108, 163, 164), (108, 164, 165), (108, 165, 107), (108, 104, 106), (166, 167, 109), (110, 168, 109), (168, 169, 109), (169, 166, 109), (167, 170, 109), (170, 150, 109), (151, 171, 109), (171, 172, 109), (172, 173, 109), (174, 173, 172), (175, 176, 174), (177, 176, 175), (178, 179, 177), (179, 180, 177), (180, 181, 177), (181, 176, 177), (176, 173, 174), (173, 182, 109), (183, 184, 185), (1, 186, 187), (188, 189, 190), (1, 0, 186), (153, 191, 103), (187, 152, 1), (182, 0, 109), (182, 186, 0), (122, 141, 123), (122, 146, 141), (140, 185, 184), (140, 184, 192), (140, 193, 123), (140, 192, 193), (193, 121, 123), (143, 194, 195), (196, 188, 197), (118, 117, 142), (143, 196, 194), (120, 117, 118), (198, 119, 143), (143, 195, 198), (197, 194, 196), (190, 197, 188), (185, 190, 189), (185, 189, 199), (199, 183, 185), (103, 1, 152), (160, 155, 158), (156, 147, 161), (104, 132, 105), (109, 4, 6), (6, 4, 5), (6, 39, 105), (109, 6, 105), (106, 105, 81), (81, 105, 39), (111, 106, 91), (91, 106, 81), (91, 92, 108), (111, 91, 108), (92, 58, 114), (108, 92, 114), (94, 112, 58), (58, 112, 114), (95, 115, 94), (94, 115, 112), (93, 116, 95), (95, 116, 115), (141, 116, 60), (60, 116, 93), (123, 141, 90), (90, 141, 60), (124, 123, 62), (62, 123, 90), (126, 124, 88), (88, 124, 62), (128, 126, 89), (89, 126, 88), (130, 128, 67), (67, 128, 89), (131, 130, 98), (98, 130, 67), (133, 131, 101), (101, 131, 98), (134, 133, 86), (86, 133, 101), (135, 134, 82), (82, 134, 86), (129, 135, 41), (41, 135, 82), (136, 129, 83), (83, 129, 41), (137, 136, 74), (74, 136, 83), (127, 137, 76), (76, 137, 74), (138, 127, 78), (78, 127, 76), (125, 138, 20), (20, 138, 78), (139, 125, 22), (22, 125, 20), (140, 139, 80), (80, 139, 22), (21, 185, 80), (80, 185, 140), (31, 190, 21), (21, 190, 185), (79, 197, 31), (31, 197, 190), (79, 77, 194), (197, 79, 194), (77, 75, 195), (194, 77, 195), (75, 73, 198), (195, 75, 198), (73, 71, 119), (198, 73, 119), (71, 70, 120), (119, 71, 120), (70, 65, 117), (120, 70, 117), (65, 63, 113), (117, 65, 113), (61, 144, 113), (63, 61, 113), (59, 149, 144), (61, 59, 144), (57, 161, 149), (59, 57, 149), (56, 162, 161), (57, 56, 161), (55, 157, 162), (56, 55, 162), (54, 158, 157), (55, 54, 157), (159, 158, 53), (53, 158, 54), (160, 159, 52), (52, 159, 53), (155, 160, 51), (51, 160, 52), (156, 155, 50), (50, 155, 51), (147, 156, 49), (49, 156, 50), (148, 147, 48), (48, 147, 49), (163, 148, 47), (47, 148, 48), (164, 163, 45), (45, 163, 47), (165, 164, 44), (44, 164, 45), (107, 165, 43), (43, 165, 44), (104, 107, 46), (46, 107, 43), (46, 37, 132), (104, 46, 132), (37, 38, 154), (132, 37, 154), (38, 36, 110), (154, 38, 110), (36, 35, 168), (110, 36, 168), (35, 34, 169), (168, 35, 169), (34, 33, 166), (169, 34, 166), (33, 32, 167), (166, 33, 167), (32, 30, 170), (167, 32, 170), (150, 170, 29), (29, 170, 30), (29, 28, 151), (150, 29, 151), (28, 24, 171), (151, 28, 171), (24, 25, 172), (171, 24, 172), (25, 27, 174), (172, 25, 174), (27, 26, 175), (174, 27, 175), (26, 23, 177), (175, 26, 177), (23, 15, 178), (177, 23, 178), (15, 19, 179), (178, 15, 179), (19, 17, 180), (179, 19, 180), (17, 18, 181), (180, 17, 181), (18, 16, 176), (181, 18, 176), (173, 176, 14), (14, 176, 16), (182, 173, 13), (13, 173, 14), (186, 182, 12), (12, 182, 13), (187, 186, 11), (11, 186, 12), (152, 187, 10), (10, 187, 11), (153, 152, 9), (9, 152, 10), (191, 153, 7), (7, 153, 9), (103, 191, 8), (8, 191, 7), (40, 184, 183), (84, 40, 183), (40, 42, 192), (184, 40, 192), (42, 102, 193), (192, 42, 193), (102, 85, 121), (193, 102, 121), (85, 87, 122), (121, 85, 122), (87, 66, 146), (122, 87, 146), (66, 68, 145), (146, 66, 145), (68, 64, 142), (145, 68, 142), (118, 142, 100), (100, 142, 64), (143, 118, 99), (99, 118, 100), (196, 143, 69), (69, 143, 99), (188, 196, 97), (97, 196, 69), (189, 188, 72), (72, 188, 97), (199, 189, 96), (96, 189, 72), (84, 183, 199), (96, 84, 199), (200, 201, 202), (203, 200, 202), (201, 204, 205), (202, 201, 205), (206, 207, 208), (208, 207, 209), (209, 210, 208), (210, 211, 208), (211, 212, 208), (213, 214, 204), (213, 204, 215), (215, 204, 201), (215, 201, 216), (216, 201, 200), (216, 200, 217), (217, 200, 218), (217, 218, 219), (219, 218, 220), (219, 220, 221), (221, 220, 222), (221, 222, 223), (221, 223, 224), (221, 224, 225), (225, 224, 226), (227, 226, 228), (229, 228, 230), (231, 230, 232), (233, 232, 234), (235, 236, 237), (233, 238, 236), (239, 240, 241), (235, 240, 239), (235, 237, 240), (233, 234, 238), (231, 232, 233), (242, 230, 231), (229, 230, 242), (243, 225, 244), (245, 228, 229), (227, 228, 245), (246, 226, 227), (244, 225, 247), (225, 226, 246), (225, 246, 247), (248, 225, 243), (233, 236, 235), (249, 250, 251), (248, 250, 225), (250, 249, 252), (251, 250, 248), (250, 252, 253), (254, 255, 256), (254, 256, 212), (212, 256, 257), (212, 257, 258), (258, 259, 212), (212, 259, 260), (212, 260, 261), (212, 261, 208), (208, 261, 262), (208, 262, 263), (208, 263, 264), (208, 264, 265), (266, 265, 267), (208, 265, 266), (239, 241, 268), (239, 268, 269), (239, 269, 270), (239, 270, 271), (272, 254, 273), (272, 273, 250), (272, 250, 253), (255, 254, 272), (218, 200, 203), (274, 218, 203), (275, 276, 277), (277, 276, 278), (275, 277, 279), (275, 279, 280), (275, 280, 281), (275, 281, 282), (283, 282, 284), (285, 284, 286), (287, 286, 288), (289, 285, 286), (290, 291, 292), (293, 292, 294), (290, 287, 288), (295, 296, 297), (298, 299, 300), (301, 302, 303), (304, 300, 302), (205, 303, 305), (202, 305, 306), (202, 205, 305), (203, 307, 308), (203, 306, 307), (203, 202, 306), (309, 310, 311), (310, 312, 313), (312, 314, 315), (314, 316, 315), (316, 317, 315), (317, 318, 315), (318, 319, 315), (312, 315, 320), (312, 320, 321), (312, 321, 322), (312, 322, 313), (310, 313, 323), (310, 323, 311), (324, 311, 325), (326, 325, 327), (328, 327, 329), (328, 326, 327), (330, 331, 332), (330, 328, 329), (274, 308, 309), (326, 324, 325), (274, 309, 311), (274, 311, 324), (298, 295, 297), (298, 297, 333), (205, 301, 303), (301, 304, 302), (304, 298, 300), (298, 333, 299), (295, 294, 296), (290, 288, 291), (334, 283, 284), (289, 286, 287), (335, 336, 275), (334, 284, 285), (337, 282, 283), (275, 282, 337), (275, 337, 338), (338, 339, 275), (339, 335, 275), (293, 290, 292), (330, 329, 331), (340, 330, 332), (274, 203, 308), (295, 293, 294), (336, 341, 275), (204, 214, 301), (205, 204, 301), (208, 266, 276), (275, 208, 276), (275, 341, 208), (208, 341, 206), (266, 267, 278), (276, 266, 278), (267, 265, 277), (278, 267, 277), (265, 264, 279), (277, 265, 279), (264, 263, 280), (279, 264, 280), (263, 262, 281), (280, 263, 281), (262, 261, 282), (281, 262, 282), (260, 284, 282), (261, 260, 282), (259, 286, 284), (260, 259, 284), (258, 288, 286), (259, 258, 286), (257, 291, 288), (258, 257, 288), (256, 292, 291), (257, 256, 291), (294, 292, 255), (255, 292, 256), (296, 294, 272), (272, 294, 255), (297, 296, 253), (253, 296, 272), (333, 297, 252), (252, 297, 253), (299, 333, 249), (249, 333, 252), (300, 299, 251), (251, 299, 249), (302, 300, 248), (248, 300, 251), (303, 302, 243), (243, 302, 248), (305, 303, 244), (244, 303, 243), (306, 305, 247), (247, 305, 244), (307, 306, 246), (246, 306, 247), (227, 308, 307), (246, 227, 307), (245, 309, 308), (227, 245, 308), (245, 229, 310), (309, 245, 310), (229, 242, 312), (310, 229, 312), (242, 231, 314), (312, 242, 314), (231, 233, 316), (314, 231, 316), (233, 235, 317), (316, 233, 317), (235, 239, 318), (317, 235, 318), (239, 271, 319), (318, 239, 319), (270, 315, 319), (271, 270, 319), (269, 320, 315), (270, 269, 315), (321, 320, 268), (268, 320, 269), (322, 321, 241), (241, 321, 268), (313, 322, 240), (240, 322, 241), (323, 313, 237), (237, 313, 240), (311, 323, 236), (236, 323, 237), (325, 311, 238), (238, 311, 236), (327, 325, 234), (234, 325, 238), (329, 327, 232), (232, 327, 234), (331, 329, 230), (230, 329, 232), (332, 331, 228), (228, 331, 230), (340, 332, 226), (226, 332, 228), (224, 330, 226), (226, 330, 340), (223, 328, 224), (224, 328, 330), (222, 326, 223), (223, 326, 328), (222, 220, 324), (326, 222, 324), (220, 218, 274), (324, 220, 274), (214, 213, 304), (301, 214, 304), (213, 215, 298), (304, 213, 298), (215, 216, 295), (298, 215, 295), (216, 217, 293), (295, 216, 293), (217, 219, 290), (293, 217, 290), (219, 221, 287), (290, 219, 287), (221, 225, 289), (287, 221, 289), (225, 250, 285), (289, 225, 285), (273, 334, 250), (250, 334, 285), (283, 334, 254), (254, 334, 273), (337, 283, 212), (212, 283, 254), (338, 337, 211), (211, 337, 212), (339, 338, 210), (210, 338, 211), (335, 339, 209), (209, 339, 210), (336, 335, 207), (207, 335, 209), (341, 336, 206), (206, 336, 207), (342, 343, 344), (345, 342, 344), (346, 347, 348), (348, 347, 349), (348, 349, 350), (348, 350, 351), (348, 351, 352), (348, 352, 353), (348, 353, 354), (348, 354, 355), (348, 355, 356), (348, 356, 357), (348, 357, 358), (348, 358, 359), (348, 359, 360), (348, 360, 361), (362, 361, 363), (364, 363, 365), (366, 367, 368), (369, 368, 370), (371, 370, 372), (373, 372, 374), (375, 374, 376), (377, 376, 378), (379, 378, 380), (381, 380, 382), (383, 382, 384), (364, 367, 366), (364, 385, 367), (386, 387, 388), (389, 387, 386), (390, 391, 392), (348, 392, 393), (348, 393, 394), (348, 394, 395), (348, 395, 396), (348, 396, 397), (348, 397, 398), (348, 398, 399), (348, 399, 400), (348, 400, 401), (348, 401, 402), (348, 402, 403), (348, 403, 404), (348, 404, 405), (406, 348, 407), (408, 348, 406), (409, 348, 408), (386, 388, 391), (348, 409, 410), (348, 410, 411), (348, 411, 412), (348, 412, 413), (348, 413, 414), (348, 414, 415), (348, 415, 392), (416, 392, 417), (418, 392, 416), (390, 392, 418), (419, 391, 390), (420, 391, 419), (386, 391, 420), (417, 392, 415), (421, 382, 383), (389, 422, 423), (383, 422, 389), (383, 384, 422), (424, 380, 381), (425, 380, 424), (389, 423, 387), (426, 378, 379), (427, 374, 375), (373, 374, 428), (428, 374, 427), (364, 429, 385), (430, 372, 373), (375, 376, 377), (431, 370, 371), (432, 370, 431), (377, 378, 426), (381, 382, 421), (364, 365, 433), (434, 363, 364), (362, 363, 435), (436, 363, 434), (435, 363, 436), (437, 361, 362), (438, 348, 439), (439, 361, 437), (348, 361, 439), (440, 348, 441), (348, 438, 441), (442, 348, 443), (444, 348, 442), (343, 348, 444), (342, 348, 343), (443, 348, 440), (407, 348, 342), (364, 433, 429), (366, 368, 369), (371, 372, 430), (369, 370, 432), (379, 380, 425), (407, 342, 345), (445, 407, 345), (446, 447, 448), (449, 446, 450), (450, 446, 448), (451, 446, 449), (452, 446, 451), (453, 446, 452), (454, 446, 453), (455, 446, 454), (456, 446, 455), (457, 446, 456), (458, 446, 457), (459, 446, 458), (460, 446, 459), (461, 446, 460), (461, 462, 446), (463, 464, 465), (466, 467, 468), (469, 470, 471), (472, 473, 474), (475, 463, 476), (472, 477, 478), (472, 478, 479), (480, 481, 482), (483, 484, 446), (485, 446, 486), (487, 446, 485), (488, 446, 487), (489, 446, 488), (490, 446, 489), (491, 446, 490), (492, 446, 491), (493, 446, 492), (494, 446, 493), (495, 446, 494), (496, 446, 495), (497, 446, 496), (498, 446, 497), (499, 446, 498), (467, 500, 501), (502, 503, 504), (472, 474, 477), (505, 446, 344), (506, 446, 505), (507, 508, 482), (483, 446, 506), (509, 510, 486), (481, 507, 482), (509, 446, 484), (511, 480, 482), (486, 446, 509), (486, 512, 482), (486, 510, 512), (512, 511, 482), (472, 479, 513), (482, 508, 513), (508, 472, 513), (474, 473, 514), (514, 502, 504), (463, 515, 464), (504, 503, 471), (516, 517, 518), (503, 519, 471), (473, 502, 514), (519, 469, 471), (345, 344, 446), (471, 470, 518), (470, 516, 518), (518, 517, 468), (517, 520, 468), (520, 466, 468), (468, 467, 501), (501, 500, 521), (500, 522, 521), (521, 523, 524), (523, 525, 524), (525, 526, 524), (475, 476, 527), (524, 528, 529), (445, 345, 446), (528, 530, 529), (529, 475, 531), (476, 463, 465), (464, 515, 460), (515, 532, 460), (532, 533, 460), (534, 535, 446), (533, 536, 460), (536, 537, 460), (537, 538, 460), (538, 461, 460), (539, 540, 446), (539, 446, 462), (541, 542, 446), (541, 446, 540), (535, 543, 446), (542, 534, 446), (522, 523, 521), (530, 475, 529), (526, 528, 524), (475, 527, 531), (543, 445, 446), (343, 444, 505), (344, 343, 505), (405, 447, 348), (348, 447, 446), (446, 499, 348), (348, 499, 346), (404, 448, 405), (405, 448, 447), (403, 450, 404), (404, 450, 448), (402, 449, 403), (403, 449, 450), (402, 401, 451), (449, 402, 451), (401, 400, 452), (451, 401, 452), (400, 399, 453), (452, 400, 453), (399, 398, 454), (453, 399, 454), (398, 397, 455), (454, 398, 455), (397, 396, 456), (455, 397, 456), (396, 395, 457), (456, 396, 457), (395, 394, 458), (457, 395, 458), (394, 393, 459), (458, 394, 459), (393, 392, 460), (459, 393, 460), (392, 391, 464), (460, 392, 464), (391, 388, 465), (464, 391, 465), (388, 387, 476), (465, 388, 476), (387, 423, 527), (476, 387, 527), (423, 422, 531), (527, 423, 531), (422, 384, 529), (531, 422, 529), (384, 382, 524), (529, 384, 524), (382, 380, 521), (524, 382, 521), (380, 378, 501), (521, 380, 501), (378, 376, 468), (501, 378, 468), (374, 518, 468), (376, 374, 468), (372, 471, 518), (374, 372, 518), (370, 504, 471), (372, 370, 471), (368, 514, 504), (370, 368, 504), (367, 474, 514), (368, 367, 514), (385, 477, 474), (367, 385, 474), (429, 478, 477), (385, 429, 477), (479, 478, 433), (433, 478, 429), (513, 479, 365), (365, 479, 433), (482, 513, 363), (363, 513, 365), (486, 482, 361), (361, 482, 363), (485, 486, 360), (360, 486, 361), (487, 485, 359), (359, 485, 360), (488, 487, 358), (358, 487, 359), (489, 488, 357), (357, 488, 358), (490, 489, 356), (356, 489, 357), (491, 490, 355), (355, 490, 356), (492, 491, 354), (354, 491, 355), (493, 492, 353), (353, 492, 354), (494, 493, 352), (352, 493, 353), (495, 494, 351), (351, 494, 352), (496, 495, 350), (350, 495, 351), (497, 496, 349), (349, 496, 350), (498, 497, 347), (347, 497, 349), (499, 498, 346), (346, 498, 347), (407, 445, 543), (406, 407, 543), (444, 442, 506), (505, 444, 506), (442, 443, 483), (506, 442, 483), (443, 440, 484), (483, 443, 484), (440, 441, 509), (484, 440, 509), (441, 438, 510), (509, 441, 510), (438, 439, 512), (510, 438, 512), (439, 437, 511), (512, 439, 511), (437, 362, 480), (511, 437, 480), (362, 435, 481), (480, 362, 481), (435, 436, 507), (481, 435, 507), (436, 434, 508), (507, 436, 508), (434, 364, 472), (508, 434, 472), (364, 366, 473), (472, 364, 473), (369, 502, 366), (366, 502, 473), (432, 503, 369), (369, 503, 502), (431, 519, 432), (432, 519, 503), (371, 469, 431), (431, 469, 519), (430, 470, 371), (371, 470, 469), (373, 516, 430), (430, 516, 470), (428, 517, 373), (373, 517, 516), (427, 520, 428), (428, 520, 517), (375, 466, 427), (427, 466, 520), (467, 466, 377), (377, 466, 375), (500, 467, 426), (426, 467, 377), (522, 500, 379), (379, 500, 426), (523, 522, 425), (425, 522, 379), (525, 523, 424), (424, 523, 425), (526, 525, 381), (381, 525, 424), (528, 526, 421), (421, 526, 381), (530, 528, 383), (383, 528, 421), (475, 530, 389), (389, 530, 383), (463, 475, 386), (386, 475, 389), (515, 463, 420), (420, 463, 386), (532, 515, 419), (419, 515, 420), (533, 532, 390), (390, 532, 419), (536, 533, 418), (418, 533, 390), (537, 536, 416), (416, 536, 418), (538, 537, 417), (417, 537, 416), (461, 538, 415), (415, 538, 417), (462, 461, 414), (414, 461, 415), (539, 462, 413), (413, 462, 414), (412, 540, 539), (413, 412, 539), (411, 541, 540), (412, 411, 540), (410, 542, 541), (411, 410, 541), (409, 534, 542), (410, 409, 542), (408, 535, 534), (409, 408, 534), (406, 543, 535), (408, 406, 535), (544, 545, 546), (546, 545, 547), (548, 544, 549), (549, 544, 546), (546, 547, 549), (549, 547, 550), (549, 550, 551), (549, 551, 552), (552, 553, 549), (553, 554, 549), (554, 555, 549), (556, 557, 558), (556, 558, 559), (556, 559, 560), (556, 560, 561), (556, 561, 562), (562, 561, 563), (562, 563, 564), (562, 564, 565), (565, 564, 566), (565, 566, 567), (565, 567, 568), (565, 568, 569), (569, 568, 570), (570, 571, 569), (569, 571, 572), (569, 572, 573), (574, 572, 575), (576, 575, 577), (578, 577, 579), (580, 579, 581), (582, 581, 583), (584, 585, 586), (587, 586, 588), (584, 586, 587), (582, 583, 585), (580, 581, 582), (578, 579, 580), (589, 577, 578), (576, 577, 589), (590, 575, 576), (574, 575, 591), (592, 575, 590), (591, 575, 592), (593, 572, 574), (594, 573, 595), (596, 572, 593), (573, 572, 596), (573, 596, 595), (597, 573, 594), (598, 573, 597), (599, 573, 598), (582, 585, 584), (600, 601, 599), (601, 600, 602), (599, 601, 573), (601, 602, 603), (604, 605, 606), (604, 606, 607), (607, 606, 608), (607, 608, 609), (609, 610, 607), (607, 610, 611), (607, 611, 612), (607, 612, 555), (555, 612, 613), (555, 613, 549), (549, 613, 614), (549, 614, 615), (549, 615, 616), (549, 616, 617), (549, 617, 618), (549, 618, 619), (549, 619, 620), (549, 620, 621), (549, 621, 622), (549, 622, 623), (549, 623, 624), (549, 624, 625), (549, 625, 626), (549, 626, 627), (549, 627, 628), (549, 628, 629), (549, 629, 630), (549, 630, 631), (549, 631, 632), (549, 632, 633), (587, 588, 634), (587, 634, 635), (636, 604, 637), (636, 637, 601), (636, 601, 603), (605, 604, 636), (545, 638, 547), (547, 638, 550), (548, 639, 640), (641, 548, 642), (642, 548, 640), (643, 548, 641), (644, 548, 643), (645, 548, 644), (646, 548, 645), (647, 548, 646), (648, 548, 647), (649, 548, 648), (650, 548, 649), (651, 548, 650), (652, 548, 651), (653, 548, 652), (654, 548, 653), (655, 548, 654), (656, 548, 655), (657, 548, 656), (658, 548, 657), (659, 548, 658), (660, 548, 659), (661, 662, 663), (664, 665, 666), (667, 664, 668), (669, 667, 670), (671, 672, 548), (673, 674, 675), (676, 677, 678), (676, 679, 677), (680, 681, 682), (683, 680, 684), (685, 683, 686), (687, 685, 688), (689, 687, 690), (680, 676, 681), (676, 673, 679), (673, 669, 674), (691, 692, 693), (694, 693, 695), (696, 695, 697), (698, 697, 699), (698, 699, 700), (698, 700, 701), (698, 701, 702), (698, 702, 703), (698, 703, 704), (698, 704, 705), (696, 697, 698), (694, 695, 696), (691, 693, 694), (706, 692, 691), (707, 708, 709), (706, 710, 692), (706, 711, 710), (712, 713, 714), (714, 715, 716), (545, 544, 548), (716, 717, 718), (719, 707, 709), (709, 708, 691), (708, 706, 691), (720, 689, 690), (690, 687, 688), (688, 685, 686), (686, 683, 684), (684, 680, 682), (681, 676, 678), (679, 673, 675), (674, 669, 670), (670, 667, 668), (668, 664, 666), (666, 665, 663), (665, 661, 663), (663, 662, 721), (660, 722, 548), (662, 723, 721), (723, 724, 721), (721, 660, 659), (722, 725, 548), (725, 671, 548), (724, 660, 721), (545, 548, 638), (717, 719, 718), (717, 707, 719), (706, 720, 711), (713, 715, 714), (715, 717, 716), (706, 689, 720), (672, 638, 548), (633, 639, 549), (549, 639, 548), (633, 632, 640), (639, 633, 640), (632, 631, 642), (640, 632, 642), (631, 630, 641), (642, 631, 641), (630, 629, 643), (641, 630, 643), (629, 628, 644), (643, 629, 644), (628, 627, 645), (644, 628, 645), (627, 626, 646), (645, 627, 646), (626, 625, 647), (646, 626, 647), (625, 624, 648), (647, 625, 648), (624, 623, 649), (648, 624, 649), (623, 622, 650), (649, 623, 650), (622, 621, 651), (650, 622, 651), (621, 620, 652), (651, 621, 652), (620, 619, 653), (652, 620, 653), (619, 618, 654), (653, 619, 654), (618, 617, 655), (654, 618, 655), (617, 616, 656), (655, 617, 656), (616, 615, 657), (656, 616, 657), (615, 614, 658), (657, 615, 658), (614, 613, 659), (658, 614, 659), (612, 721, 659), (613, 612, 659), (611, 663, 721), (612, 611, 721), (610, 666, 663), (611, 610, 663), (609, 668, 666), (610, 609, 666), (608, 670, 668), (609, 608, 668), (606, 674, 670), (608, 606, 670), (605, 675, 674), (606, 605, 674), (679, 675, 636), (636, 675, 605), (677, 679, 603), (603, 679, 636), (678, 677, 602), (602, 677, 603), (681, 678, 600), (600, 678, 602), (682, 681, 599), (599, 681, 600), (684, 682, 598), (598, 682, 599), (686, 684, 597), (597, 684, 598), (688, 686, 594), (594, 686, 597), (690, 688, 595), (595, 688, 594), (720, 690, 596), (596, 690, 595), (593, 711, 720), (596, 593, 720), (574, 710, 711), (593, 574, 711), (574, 591, 692), (710, 574, 692), (591, 592, 693), (692, 591, 693), (592, 590, 695), (693, 592, 695), (590, 576, 697), (695, 590, 697), (576, 589, 699), (697, 576, 699), (589, 578, 700), (699, 589, 700), (578, 580, 701), (700, 578, 701), (580, 582, 702), (701, 580, 702), (582, 584, 703), (702, 582, 703), (584, 587, 704), (703, 584, 704), (587, 635, 705), (704, 587, 705), (635, 634, 698), (705, 635, 698), (696, 698, 588), (588, 698, 634), (694, 696, 586), (586, 696, 588), (691, 694, 585), (585, 694, 586), (709, 691, 583), (583, 691, 585), (719, 709, 581), (581, 709, 583), (718, 719, 579), (579, 719, 581), (716, 718, 577), (577, 718, 579), (714, 716, 575), (575, 716, 577), (712, 714, 572), (572, 714, 575), (571, 713, 572), (572, 713, 712), (570, 715, 571), (571, 715, 713), (568, 717, 570), (570, 717, 715), (567, 707, 568), (568, 707, 717), (567, 566, 708), (707, 567, 708), (566, 564, 706), (708, 566, 706), (564, 563, 689), (706, 564, 689), (563, 561, 687), (689, 563, 687), (561, 560, 685), (687, 561, 685), (560, 559, 683), (685, 560, 683), (559, 558, 680), (683, 559, 680), (558, 557, 676), (680, 558, 676), (557, 556, 673), (676, 557, 673), (556, 562, 669), (673, 556, 669), (562, 565, 667), (669, 562, 667), (565, 569, 664), (667, 565, 664), (569, 573, 665), (664, 569, 665), (573, 601, 661), (665, 573, 661), (637, 662, 601), (601, 662, 661), (723, 662, 604), (604, 662, 637), (724, 723, 607), (607, 723, 604), (660, 724, 555), (555, 724, 607), (722, 660, 554), (554, 660, 555), (725, 722, 553), (553, 722, 554), (671, 725, 552), (552, 725, 553), (672, 671, 551), (551, 671, 552), (638, 672, 550), (550, 672, 551), (726, 727, 728), (728, 727, 729), (730, 726, 731), (731, 726, 728), (731, 728, 732), (732, 728, 729), (732, 729, 733), (732, 733, 734), (732, 734, 735), (732, 735, 736), (732, 736, 737), (727, 738, 729), (729, 738, 733), (739, 740, 741), (742, 739, 743), (743, 739, 741), (738, 739, 742), (727, 739, 738), (726, 739, 727), (730, 739, 726), (739, 730, 732), (732, 730, 731), (732, 737, 740), (739, 732, 740), (737, 736, 741), (740, 737, 741), (743, 741, 735), (735, 741, 736), (742, 743, 734), (734, 743, 735), (738, 742, 733), (733, 742, 734), (744, 745, 746), (746, 745, 747), (748, 744, 749), (749, 744, 746), (746, 747, 749), (749, 747, 750), (750, 747, 745), (751, 750, 745), (748, 751, 745), (744, 748, 745), (749, 750, 751), (748, 749, 751), (752, 753, 754), (755, 752, 754), (756, 757, 758), (758, 757, 759), (758, 759, 760), (758, 760, 761), (758, 761, 762), (758, 762, 763), (758, 763, 764), (758, 764, 765), (758, 765, 766), (758, 766, 767), (758, 767, 768), (758, 768, 769), (758, 769, 770), (770, 771, 758), (771, 772, 758), (772, 773, 758), (773, 774, 758), (775, 776, 777), (778, 776, 775), (779, 776, 778), (780, 776, 779), (781, 776, 780), (777, 776, 782), (777, 782, 783), (783, 782, 784), (783, 784, 785), (783, 785, 786), (783, 786, 787), (783, 787, 788), (788, 787, 789), (788, 789, 790), (788, 790, 791), (791, 790, 792), (791, 792, 793), (793, 792, 794), (793, 794, 795), (795, 794, 796), (795, 796, 797), (795, 797, 798), (795, 798, 799), (795, 799, 774), (774, 799, 800), (774, 800, 801), (774, 801, 758), (758, 801, 802), (803, 802, 804), (805, 804, 806), (758, 806, 807), (758, 807, 808), (758, 808, 809), (758, 809, 810), (758, 810, 811), (758, 811, 812), (813, 806, 814), (758, 815, 816), (758, 816, 817), (758, 817, 818), (758, 818, 814), (758, 814, 806), (819, 806, 813), (820, 806, 819), (821, 806, 820), (803, 804, 805), (821, 822, 806), (822, 805, 806), (823, 802, 803), (824, 802, 823), (825, 802, 824), (826, 802, 825), (827, 802, 826), (758, 802, 827), (752, 758, 753), (815, 758, 752), (753, 758, 827), (815, 752, 755), (828, 815, 755), (829, 830, 831), (832, 829, 833), (833, 829, 831), (834, 829, 832), (835, 829, 834), (836, 829, 835), (837, 829, 836), (838, 829, 839), (840, 829, 838), (841, 842, 843), (844, 845, 829), (846, 847, 848), (849, 850, 851), (852, 853, 836), (854, 855, 856), (828, 755, 829), (857, 858, 859), (860, 861, 862), (863, 846, 848), (864, 865, 829), (847, 866, 867), (866, 868, 867), (845, 864, 829), (867, 841, 843), (843, 842, 869), (870, 844, 829), (842, 871, 869), (869, 872, 838), (872, 873, 838), (873, 840, 838), (874, 829, 840), (875, 876, 829), (876, 870, 829), (874, 875, 829), (871, 872, 869), (877, 878, 829), (868, 841, 867), (846, 866, 847), (865, 879, 829), (861, 863, 862), (861, 846, 863), (858, 860, 859), (858, 861, 860), (880, 829, 881), (882, 829, 883), (884, 885, 839), (837, 886, 829), (754, 829, 755), (887, 829, 754), (839, 829, 887), (839, 887, 884), (839, 885, 888), (839, 888, 889), (839, 849, 851), (839, 889, 849), (851, 850, 836), (850, 890, 836), (890, 852, 836), (853, 891, 836), (891, 892, 836), (892, 837, 836), (886, 893, 829), (893, 894, 829), (828, 829, 894), (879, 895, 829), (895, 881, 829), (880, 883, 829), (882, 896, 829), (896, 877, 829), (855, 897, 856), (855, 898, 897), (855, 899, 898), (855, 857, 899), (855, 858, 857), (753, 827, 887), (754, 753, 887), (812, 830, 758), (758, 830, 829), (829, 878, 758), (758, 878, 756), (811, 831, 812), (812, 831, 830), (810, 833, 811), (811, 833, 831), (810, 809, 832), (833, 810, 832), (809, 808, 834), (832, 809, 834), (808, 807, 835), (834, 808, 835), (807, 806, 836), (835, 807, 836), (806, 804, 851), (836, 806, 851), (802, 839, 851), (804, 802, 851), (801, 838, 839), (802, 801, 839), (800, 869, 838), (801, 800, 838), (799, 843, 869), (800, 799, 869), (798, 867, 843), (799, 798, 843), (797, 847, 867), (798, 797, 867), (848, 847, 796), (796, 847, 797), (863, 848, 794), (794, 848, 796), (862, 863, 792), (792, 863, 794), (860, 862, 790), (790, 862, 792), (859, 860, 789), (789, 860, 790), (857, 859, 787), (787, 859, 789), (899, 857, 786), (786, 857, 787), (898, 899, 785), (785, 899, 786), (897, 898, 784), (784, 898, 785), (856, 897, 782), (782, 897, 784), (854, 856, 776), (776, 856, 782), (855, 854, 781), (781, 854, 776), (781, 780, 858), (855, 781, 858), (780, 779, 861), (858, 780, 861), (779, 778, 846), (861, 779, 846), (778, 775, 866), (846, 778, 866), (775, 777, 868), (866, 775, 868), (777, 783, 841), (868, 777, 841), (783, 788, 842), (841, 783, 842), (791, 871, 788), (788, 871, 842), (793, 872, 791), (791, 872, 871), (873, 872, 795), (795, 872, 793), (840, 873, 774), (774, 873, 795), (874, 840, 773), (773, 840, 774), (875, 874, 772), (772, 874, 773), (876, 875, 771), (771, 875, 772), (870, 876, 770), (770, 876, 771), (844, 870, 769), (769, 870, 770), (845, 844, 768), (768, 844, 769), (864, 845, 767), (767, 845, 768), (865, 864, 766), (766, 864, 767), (879, 865, 765), (765, 865, 766), (895, 879, 764), (764, 879, 765), (881, 895, 763), (763, 895, 764), (880, 881, 762), (762, 881, 763), (883, 880, 761), (761, 880, 762), (882, 883, 760), (760, 883, 761), (896, 882, 759), (759, 882, 760), (877, 896, 757), (757, 896, 759), (878, 877, 756), (756, 877, 757), (815, 828, 894), (816, 815, 894), (827, 826, 884), (887, 827, 884), (826, 825, 885), (884, 826, 885), (825, 824, 888), (885, 825, 888), (824, 823, 889), (888, 824, 889), (823, 803, 849), (889, 823, 849), (850, 849, 805), (805, 849, 803), (890, 850, 822), (822, 850, 805), (852, 890, 821), (821, 890, 822), (853, 852, 820), (820, 852, 821), (891, 853, 819), (819, 853, 820), (892, 891, 813), (813, 891, 819), (837, 892, 814), (814, 892, 813), (886, 837, 818), (818, 837, 814), (893, 886, 817), (817, 886, 818), (816, 894, 893), (817, 816, 893), (900, 901, 902), (903, 900, 902), (901, 904, 905), (902, 901, 905), (906, 907, 900), (900, 907, 908), (908, 909, 900), (909, 910, 900), (910, 911, 900), (911, 912, 900), (912, 913, 900), (913, 914, 900), (915, 916, 917), (915, 917, 918), (918, 917, 919), (918, 919, 920), (918, 920, 921), (918, 921, 922), (922, 921, 923), (922, 923, 924), (922, 924, 925), (925, 924, 926), (925, 926, 927), (925, 927, 928), (925, 928, 929), (929, 928, 930), (929, 930, 931), (932, 931, 933), (934, 933, 935), (936, 935, 937), (938, 939, 940), (936, 941, 939), (936, 939, 938), (942, 943, 944), (945, 946, 929), (945, 929, 947), (938, 940, 943), (936, 937, 941), (934, 935, 936), (948, 933, 934), (932, 933, 949), (949, 933, 948), (950, 931, 932), (951, 929, 952), (953, 931, 950), (929, 931, 953), (929, 953, 952), (954, 929, 951), (947, 929, 954), (938, 943, 942), (955, 946, 945), (946, 955, 956), (946, 956, 957), (958, 959, 960), (960, 959, 961), (961, 962, 960), (960, 962, 963), (960, 963, 964), (964, 963, 914), (964, 914, 913), (900, 914, 965), (900, 965, 966), (900, 966, 967), (900, 967, 968), (900, 968, 969), (900, 969, 970), (900, 970, 971), (900, 971, 972), (900, 972, 973), (900, 973, 974), (900, 974, 904), (900, 904, 901), (942, 944, 975), (942, 975, 976), (977, 958, 978), (977, 978, 946), (959, 958, 977), (977, 946, 957), (903, 979, 900), (900, 979, 906), (903, 902, 905), (980, 903, 981), (981, 903, 905), (982, 903, 980), (983, 903, 982), (984, 903, 983), (985, 903, 984), (986, 903, 985), (987, 903, 986), (988, 903, 987), (989, 903, 988), (990, 903, 989), (991, 903, 990), (991, 992, 903), (993, 994, 995), (996, 993, 997), (998, 999, 1000), (998, 1001, 999), (1002, 1003, 1004), (1005, 1002, 1006), (1007, 1005, 1008), (1009, 1007, 1010), (1002, 998, 1003), (1011, 1012, 1013), (1011, 1009, 1012), (998, 996, 1001), (1014, 1015, 1016), (1017, 1016, 1018), (1017, 1018, 1019), (1017, 1019, 1020), (1017, 1020, 1021), (1017, 1021, 1022), (1023, 1016, 1017), (1024, 1016, 1023), (1014, 1016, 1024), (1025, 1015, 1014), (1026, 1027, 1028), (1025, 1029, 1015), (1030, 1031, 1032), (1033, 1030, 1034), (1035, 1036, 1037), (1037, 1033, 1034), (1034, 1030, 1032), (1031, 1026, 1028), (1028, 1027, 1014), (1027, 1025, 1014), (1038, 1011, 1013), (1012, 1009, 1010), (1010, 1007, 1008), (1008, 1005, 1006), (1006, 1002, 1004), (1003, 998, 1000), (1001, 996, 997), (997, 993, 995), (995, 994, 1039), (1039, 1040, 1041), (1040, 1042, 1041), (1041, 1043, 990), (1043, 1044, 990), (1044, 1045, 990), (1045, 1046, 990), (1046, 991, 990), (992, 1047, 903), (1047, 1048, 903), (1048, 1049, 903), (1049, 1050, 903), (1050, 1051, 903), (1042, 1043, 1041), (994, 1040, 1039), (1036, 1033, 1037), (1030, 1026, 1031), (1025, 1038, 1029), (1025, 1011, 1038), (1051, 979, 903), (904, 974, 981), (905, 904, 981), (974, 973, 980), (981, 974, 980), (973, 972, 982), (980, 973, 982), (972, 971, 983), (982, 972, 983), (971, 970, 984), (983, 971, 984), (970, 969, 985), (984, 970, 985), (969, 968, 986), (985, 969, 986), (968, 967, 987), (986, 968, 987), (967, 966, 988), (987, 967, 988), (966, 965, 989), (988, 966, 989), (965, 914, 990), (989, 965, 990), (963, 1041, 990), (914, 963, 990), (962, 1039, 1041), (963, 962, 1041), (961, 995, 1039), (962, 961, 1039), (959, 997, 995), (961, 959, 995), (1001, 997, 977), (977, 997, 959), (999, 1001, 957), (957, 1001, 977), (1000, 999, 956), (956, 999, 957), (1003, 1000, 955), (955, 1000, 956), (1004, 1003, 945), (945, 1003, 955), (1006, 1004, 947), (947, 1004, 945), (1008, 1006, 954), (954, 1006, 947), (1010, 1008, 951), (951, 1008, 954), (1012, 1010, 952), (952, 1010, 951), (1013, 1012, 953), (953, 1012, 952), (950, 1038, 1013), (953, 950, 1013), (932, 1029, 1038), (950, 932, 1038), (932, 949, 1015), (1029, 932, 1015), (949, 948, 1016), (1015, 949, 1016), (948, 934, 1018), (1016, 948, 1018), (934, 936, 1019), (1018, 934, 1019), (936, 938, 1020), (1019, 936, 1020), (938, 942, 1021), (1020, 938, 1021), (942, 976, 1022), (1021, 942, 1022), (976, 975, 1017), (1022, 976, 1017), (1023, 1017, 944), (944, 1017, 975), (1024, 1023, 943), (943, 1023, 944), (1014, 1024, 940), (940, 1024, 943), (1028, 1014, 939), (939, 1014, 940), (1031, 1028, 941), (941, 1028, 939), (1032, 1031, 937), (937, 1031, 941), (1034, 1032, 935), (935, 1032, 937), (1037, 1034, 933), (933, 1034, 935), (1035, 1037, 931), (931, 1037, 933), (930, 1036, 931), (931, 1036, 1035), (928, 1033, 930), (930, 1033, 1036), (927, 1030, 928), (928, 1030, 1033), (926, 1026, 927), (927, 1026, 1030), (926, 924, 1027), (1026, 926, 1027), (924, 923, 1025), (1027, 924, 1025), (923, 921, 1011), (1025, 923, 1011), (921, 920, 1009), (1011, 921, 1009), (920, 919, 1007), (1009, 920, 1007), (919, 917, 1005), (1007, 919, 1005), (917, 916, 1002), (1005, 917, 1002), (916, 915, 998), (1002, 916, 998), (915, 918, 996), (998, 915, 996), (918, 922, 993), (996, 918, 993), (922, 925, 994), (993, 922, 994), (925, 929, 1040), (994, 925, 1040), (929, 946, 1042), (1040, 929, 1042), (978, 1043, 946), (946, 1043, 1042), (1044, 1043, 958), (958, 1043, 978), (1045, 1044, 960), (960, 1044, 958), (1046, 1045, 964), (964, 1045, 960), (991, 1046, 913), (913, 1046, 964), (992, 991, 912), (912, 991, 913), (1047, 992, 911), (911, 992, 912), (1048, 1047, 910), (910, 1047, 911), (1049, 1048, 909), (909, 1048, 910), (1050, 1049, 908), (908, 1049, 909), (1051, 1050, 907), (907, 1050, 908), (979, 1051, 906), (906, 1051, 907)])
me_fossasia_3d.use_remesh_preserve_volume = False
me_fossasia_3d.use_remesh_preserve_attributes = False
me_fossasia_3d.use_mirror_vertex_groups = False
me_fossasia_3d.update()

# ---- objects
ob_fossasia_3d = bpy.data.objects.new('Fossasia 3D', me_fossasia_3d)
ob_lamp = bpy.data.objects.new('Lamp', light_lamp)
ob_camera = bpy.data.objects.new('Camera', cam_camera)

# ---- transforms, parenting, visibility, modifiers, constraints
ob_fossasia_3d.location = (0.0, 0.0, 0.0)
ob_fossasia_3d.lineart.crease_threshold = 0.0
ob_lamp.location = (4.076, 1.005, 5.904)
ob_lamp.rotation_euler = (0.6503, 0.05522, 1.866)
ob_lamp.lock_rotations_4d = False
ob_lamp.empty_display_type = 'ARROWS'
ob_lamp.color = (0.0, 0.0, 0.0, 0.0)
ob_lamp.lineart.crease_threshold = 0.0
ob_camera.location = (7.481, -6.508, 5.344)
ob_camera.rotation_euler = (1.109, 0.0, 0.8149)
ob_camera.lock_rotations_4d = False
ob_camera.empty_display_type = 'ARROWS'
ob_camera.color = (0.0, 0.0, 0.0, 0.0)
ob_camera.display_type = 'WIRE'
ob_camera.lineart.crease_threshold = 0.0

# ---- collection membership
col_collection_1.objects.link(ob_fossasia_3d)
col_collection_1.objects.link(ob_lamp)
col_collection_1.objects.link(ob_camera)

# ---- scene / render settings (as saved in the file)
scene.camera = ob_camera
scene.frame_start = 1; scene.frame_end = 250; scene.frame_set(1)
scene.render.engine = 'BLENDER_EEVEE_NEXT'
scene.render.resolution_percentage = 50
scene.render.dither_intensity = 0.0
scene.cycles.use_denoising = False
scene.cycles.samples = 128
scene.cycles.sampling_pattern = 'TABULATED_SOBOL'
scene.cycles.use_adaptive_sampling = False
scene.cycles.use_light_tree = False
scene.cycles.blur_glossy = 0.0
scene.cycles.sample_clamp_indirect = 0.0
scene.view_settings.view_transform = 'Standard'
bpy.context.view_layer.update()
